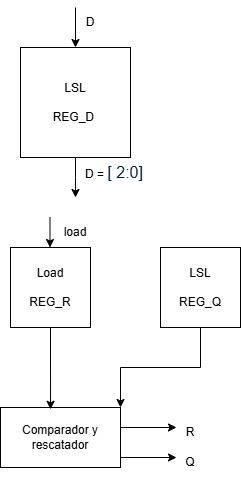

The diagram above was exported from draw.io. Its source (the exported page's mxGraphModel, read from the mxfile embedded in the PNG):
<mxGraphModel dx="1042" dy="570" grid="1" gridSize="10" guides="1" tooltips="1" connect="1" arrows="1" fold="1" page="1" pageScale="1" pageWidth="827" pageHeight="1169" math="0" shadow="0">
  <root>
    <mxCell id="0" />
    <mxCell id="1" parent="0" />
    <mxCell id="L-pnlaWY_MIXIc0ttwGx-4" style="edgeStyle=orthogonalEdgeStyle;rounded=0;orthogonalLoop=1;jettySize=auto;html=1;exitX=0.5;exitY=1;exitDx=0;exitDy=0;" edge="1" parent="1" source="L-pnlaWY_MIXIc0ttwGx-1">
      <mxGeometry relative="1" as="geometry">
        <mxPoint x="375" y="230" as="targetPoint" />
      </mxGeometry>
    </mxCell>
    <mxCell id="L-pnlaWY_MIXIc0ttwGx-1" value="&lt;div&gt;&lt;span style=&quot;background-color: transparent; color: light-dark(rgb(0, 0, 0), rgb(255, 255, 255));&quot;&gt;LSL&lt;/span&gt;&lt;/div&gt;&lt;div&gt;&lt;br&gt;&lt;/div&gt;REG_D&amp;nbsp;" style="whiteSpace=wrap;html=1;aspect=fixed;align=center;" vertex="1" parent="1">
      <mxGeometry x="320" y="80" width="110" height="110" as="geometry" />
    </mxCell>
    <mxCell id="L-pnlaWY_MIXIc0ttwGx-3" value="D =&amp;nbsp;&lt;span style=&quot;color: rgb(0, 29, 53); font-family: &amp;quot;Google Sans&amp;quot;, Roboto, Arial, sans-serif; font-size: 16px; text-align: start; background-color: rgb(255, 255, 255);&quot; data-processed=&quot;true&quot; class=&quot;Yjhzub&quot;&gt;[ 2:0]&lt;/span&gt;" style="text;html=1;align=center;verticalAlign=middle;whiteSpace=wrap;rounded=0;" vertex="1" parent="1">
      <mxGeometry x="384" y="190" width="60" height="30" as="geometry" />
    </mxCell>
    <mxCell id="L-pnlaWY_MIXIc0ttwGx-5" value="" style="endArrow=classic;html=1;rounded=0;entryX=0.5;entryY=0;entryDx=0;entryDy=0;" edge="1" parent="1" target="L-pnlaWY_MIXIc0ttwGx-1">
      <mxGeometry width="50" height="50" relative="1" as="geometry">
        <mxPoint x="375" y="40" as="sourcePoint" />
        <mxPoint x="400" as="targetPoint" />
      </mxGeometry>
    </mxCell>
    <mxCell id="L-pnlaWY_MIXIc0ttwGx-6" value="D" style="text;html=1;align=center;verticalAlign=middle;whiteSpace=wrap;rounded=0;" vertex="1" parent="1">
      <mxGeometry x="360" y="40" width="60" height="30" as="geometry" />
    </mxCell>
    <mxCell id="L-pnlaWY_MIXIc0ttwGx-7" value="Load&lt;div&gt;&lt;br&gt;&lt;/div&gt;&lt;div&gt;REG_R&lt;/div&gt;" style="whiteSpace=wrap;html=1;aspect=fixed;" vertex="1" parent="1">
      <mxGeometry x="310" y="280" width="80" height="80" as="geometry" />
    </mxCell>
    <mxCell id="L-pnlaWY_MIXIc0ttwGx-12" style="edgeStyle=orthogonalEdgeStyle;rounded=0;orthogonalLoop=1;jettySize=auto;html=1;exitX=0.5;exitY=1;exitDx=0;exitDy=0;entryX=1;entryY=0;entryDx=0;entryDy=0;" edge="1" parent="1" source="L-pnlaWY_MIXIc0ttwGx-9" target="L-pnlaWY_MIXIc0ttwGx-10">
      <mxGeometry relative="1" as="geometry" />
    </mxCell>
    <mxCell id="L-pnlaWY_MIXIc0ttwGx-9" value="LSL&lt;div&gt;&lt;br&gt;&lt;/div&gt;&lt;div&gt;REG_Q&lt;/div&gt;" style="whiteSpace=wrap;html=1;aspect=fixed;" vertex="1" parent="1">
      <mxGeometry x="460" y="280" width="80" height="80" as="geometry" />
    </mxCell>
    <mxCell id="L-pnlaWY_MIXIc0ttwGx-10" value="Comparador y rescatador" style="rounded=0;whiteSpace=wrap;html=1;" vertex="1" parent="1">
      <mxGeometry x="300" y="440" width="120" height="60" as="geometry" />
    </mxCell>
    <mxCell id="L-pnlaWY_MIXIc0ttwGx-11" style="edgeStyle=orthogonalEdgeStyle;rounded=0;orthogonalLoop=1;jettySize=auto;html=1;exitX=0.5;exitY=1;exitDx=0;exitDy=0;entryX=0.417;entryY=0.03;entryDx=0;entryDy=0;entryPerimeter=0;" edge="1" parent="1" source="L-pnlaWY_MIXIc0ttwGx-7" target="L-pnlaWY_MIXIc0ttwGx-10">
      <mxGeometry relative="1" as="geometry" />
    </mxCell>
    <mxCell id="L-pnlaWY_MIXIc0ttwGx-13" value="" style="endArrow=classic;html=1;rounded=0;" edge="1" parent="1">
      <mxGeometry width="50" height="50" relative="1" as="geometry">
        <mxPoint x="420" y="490" as="sourcePoint" />
        <mxPoint x="476" y="490" as="targetPoint" />
      </mxGeometry>
    </mxCell>
    <mxCell id="L-pnlaWY_MIXIc0ttwGx-14" value="" style="endArrow=classic;html=1;rounded=0;" edge="1" parent="1">
      <mxGeometry width="50" height="50" relative="1" as="geometry">
        <mxPoint x="420" y="460" as="sourcePoint" />
        <mxPoint x="476" y="460" as="targetPoint" />
      </mxGeometry>
    </mxCell>
    <mxCell id="L-pnlaWY_MIXIc0ttwGx-15" value="R" style="text;html=1;align=center;verticalAlign=middle;whiteSpace=wrap;rounded=0;" vertex="1" parent="1">
      <mxGeometry x="460" y="450" width="60" height="30" as="geometry" />
    </mxCell>
    <mxCell id="L-pnlaWY_MIXIc0ttwGx-16" value="Q" style="text;html=1;align=center;verticalAlign=middle;whiteSpace=wrap;rounded=0;" vertex="1" parent="1">
      <mxGeometry x="460" y="480" width="60" height="30" as="geometry" />
    </mxCell>
    <mxCell id="L-pnlaWY_MIXIc0ttwGx-17" value="" style="endArrow=classic;html=1;rounded=0;" edge="1" parent="1">
      <mxGeometry width="50" height="50" relative="1" as="geometry">
        <mxPoint x="349.5" y="250" as="sourcePoint" />
        <mxPoint x="349.5" y="280" as="targetPoint" />
      </mxGeometry>
    </mxCell>
    <mxCell id="L-pnlaWY_MIXIc0ttwGx-18" value="load" style="text;html=1;align=center;verticalAlign=middle;whiteSpace=wrap;rounded=0;" vertex="1" parent="1">
      <mxGeometry x="345" y="250" width="60" height="30" as="geometry" />
    </mxCell>
  </root>
</mxGraphModel>